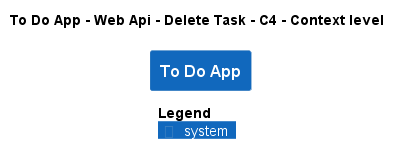

The diagram above was rendered by PlantUML. Its source (embedded in the PNG):
@startuml
!pragma layout smetana
!include ..\..\..\..\..\..\.c4s\C4_Context.puml

AddElementTag("state:new", $bgColor=green, $fontColor=#ffffff, $borderColor=green, $shadowing="False")
AddElementTag("state:changed", $bgColor=orange, $fontColor=#ffffff, $borderColor=orange, $shadowing="False")
AddElementTag("state:removed", $bgColor=red, $fontColor=#ffffff, $borderColor=red, $shadowing="False")

AddRelTag("state:new", $textColor=green, $lineColor=green)
AddRelTag("state:changed", $textColor=orange, $lineColor=orange)
AddRelTag("state:removed", $textColor=red, $lineColor=red)

SHOW_PERSON_PORTRAIT()
LAYOUT_TOP_DOWN()

skinparam linetype polyline

title To Do App - Web Api - Delete Task - C4 - Context level

System(ToDoAppExample.SoftwareSystems.ToDoApp, "To Do App", "")



SHOW_LEGEND()
@enduml